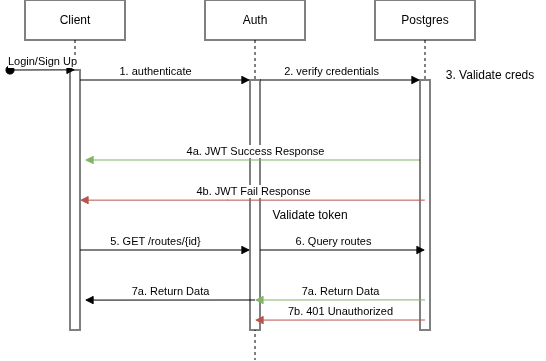

The diagram above was exported from draw.io. Its source (the exported page's mxGraphModel, read from the mxfile embedded in the PNG):
<mxGraphModel dx="814" dy="481" grid="1" gridSize="10" guides="1" tooltips="1" connect="1" arrows="1" fold="1" page="1" pageScale="1" pageWidth="850" pageHeight="1100" math="0" shadow="0">
  <root>
    <mxCell id="0" />
    <mxCell id="1" parent="0" />
    <mxCell id="aM9ryv3xv72pqoxQDRHE-1" parent="1" style="shape=umlLifeline;perimeter=lifelinePerimeter;whiteSpace=wrap;html=1;container=0;dropTarget=0;collapsible=0;recursiveResize=0;outlineConnect=0;portConstraint=eastwest;newEdgeStyle={&quot;edgeStyle&quot;:&quot;elbowEdgeStyle&quot;,&quot;elbow&quot;:&quot;vertical&quot;,&quot;curved&quot;:0,&quot;rounded&quot;:0};" value="Client" vertex="1">
      <mxGeometry height="330" width="100" x="40" y="40" as="geometry" />
    </mxCell>
    <mxCell id="aM9ryv3xv72pqoxQDRHE-2" parent="aM9ryv3xv72pqoxQDRHE-1" style="html=1;points=[];perimeter=orthogonalPerimeter;outlineConnect=0;targetShapes=umlLifeline;portConstraint=eastwest;newEdgeStyle={&quot;edgeStyle&quot;:&quot;elbowEdgeStyle&quot;,&quot;elbow&quot;:&quot;vertical&quot;,&quot;curved&quot;:0,&quot;rounded&quot;:0};" value="" vertex="1">
      <mxGeometry height="260" width="10" x="45" y="70" as="geometry" />
    </mxCell>
    <mxCell id="aM9ryv3xv72pqoxQDRHE-3" edge="1" parent="aM9ryv3xv72pqoxQDRHE-1" style="html=1;verticalAlign=bottom;startArrow=oval;endArrow=block;startSize=8;edgeStyle=elbowEdgeStyle;elbow=vertical;curved=0;rounded=0;" target="aM9ryv3xv72pqoxQDRHE-2" value="Login/Sign Up">
      <mxGeometry relative="1" as="geometry">
        <mxPoint x="-15" y="70" as="sourcePoint" />
      </mxGeometry>
    </mxCell>
    <mxCell id="aM9ryv3xv72pqoxQDRHE-5" parent="1" style="shape=umlLifeline;perimeter=lifelinePerimeter;whiteSpace=wrap;html=1;container=0;dropTarget=0;collapsible=0;recursiveResize=0;outlineConnect=0;portConstraint=eastwest;newEdgeStyle={&quot;edgeStyle&quot;:&quot;elbowEdgeStyle&quot;,&quot;elbow&quot;:&quot;vertical&quot;,&quot;curved&quot;:0,&quot;rounded&quot;:0};" value="Auth" vertex="1">
      <mxGeometry height="360" width="100" x="220" y="40" as="geometry" />
    </mxCell>
    <mxCell id="aM9ryv3xv72pqoxQDRHE-6" parent="aM9ryv3xv72pqoxQDRHE-5" style="html=1;points=[];perimeter=orthogonalPerimeter;outlineConnect=0;targetShapes=umlLifeline;portConstraint=eastwest;newEdgeStyle={&quot;edgeStyle&quot;:&quot;elbowEdgeStyle&quot;,&quot;elbow&quot;:&quot;vertical&quot;,&quot;curved&quot;:0,&quot;rounded&quot;:0};" value="" vertex="1">
      <mxGeometry height="250" width="10" x="45" y="80" as="geometry" />
    </mxCell>
    <mxCell id="aM9ryv3xv72pqoxQDRHE-7" edge="1" parent="1" source="aM9ryv3xv72pqoxQDRHE-2" style="html=1;verticalAlign=bottom;endArrow=block;edgeStyle=elbowEdgeStyle;elbow=vertical;curved=0;rounded=0;" target="aM9ryv3xv72pqoxQDRHE-6" value="1. authenticate">
      <mxGeometry relative="1" x="-0.1176" as="geometry">
        <mxPoint as="offset" />
        <Array as="points">
          <mxPoint x="180" y="120" />
        </Array>
        <mxPoint x="195" y="130" as="sourcePoint" />
      </mxGeometry>
    </mxCell>
    <mxCell id="aM9ryv3xv72pqoxQDRHE-9" edge="1" parent="1" source="bYPc-CwhI7y5WeK7nlWK-1" style="html=1;verticalAlign=bottom;endArrow=block;edgeStyle=elbowEdgeStyle;elbow=vertical;curved=0;rounded=0;fillColor=#d5e8d4;strokeColor=#82b366;" value="&lt;span style=&quot;color: rgb(0, 0, 0); font-family: Helvetica; font-size: 11px; font-style: normal; font-variant-ligatures: normal; font-variant-caps: normal; font-weight: 400; letter-spacing: normal; orphans: 2; text-align: center; text-indent: 0px; text-transform: none; widows: 2; word-spacing: 0px; -webkit-text-stroke-width: 0px; white-space: nowrap; background-color: rgb(255, 255, 255); text-decoration-thickness: initial; text-decoration-style: initial; text-decoration-color: initial; display: inline !important; float: none;&quot;&gt;4a.&amp;nbsp;JWT Success Response&lt;/span&gt;">
      <mxGeometry relative="1" x="-0.0012" as="geometry">
        <mxPoint as="offset" />
        <Array as="points">
          <mxPoint x="190" y="200" />
        </Array>
        <mxPoint x="265" y="200" as="sourcePoint" />
        <mxPoint x="100" y="200" as="targetPoint" />
      </mxGeometry>
    </mxCell>
    <mxCell id="bYPc-CwhI7y5WeK7nlWK-1" parent="1" style="shape=umlLifeline;perimeter=lifelinePerimeter;whiteSpace=wrap;html=1;container=0;dropTarget=0;collapsible=0;recursiveResize=0;outlineConnect=0;portConstraint=eastwest;newEdgeStyle={&quot;edgeStyle&quot;:&quot;elbowEdgeStyle&quot;,&quot;elbow&quot;:&quot;vertical&quot;,&quot;curved&quot;:0,&quot;rounded&quot;:0};" value="Postgres" vertex="1">
      <mxGeometry height="330" width="100" x="390" y="40" as="geometry" />
    </mxCell>
    <mxCell id="bYPc-CwhI7y5WeK7nlWK-2" parent="bYPc-CwhI7y5WeK7nlWK-1" style="html=1;points=[];perimeter=orthogonalPerimeter;outlineConnect=0;targetShapes=umlLifeline;portConstraint=eastwest;newEdgeStyle={&quot;edgeStyle&quot;:&quot;elbowEdgeStyle&quot;,&quot;elbow&quot;:&quot;vertical&quot;,&quot;curved&quot;:0,&quot;rounded&quot;:0};" value="" vertex="1">
      <mxGeometry height="250" width="10" x="45" y="80" as="geometry" />
    </mxCell>
    <mxCell id="bYPc-CwhI7y5WeK7nlWK-3" edge="1" parent="1" source="aM9ryv3xv72pqoxQDRHE-6" style="html=1;verticalAlign=bottom;endArrow=block;edgeStyle=elbowEdgeStyle;elbow=vertical;curved=0;rounded=0;" target="bYPc-CwhI7y5WeK7nlWK-2" value="2. verify credentials">
      <mxGeometry relative="1" x="-0.1176" as="geometry">
        <mxPoint as="offset" />
        <Array as="points">
          <mxPoint x="365" y="120" />
        </Array>
        <mxPoint x="280" y="120" as="sourcePoint" />
        <mxPoint x="430" y="120" as="targetPoint" />
      </mxGeometry>
    </mxCell>
    <mxCell id="bYPc-CwhI7y5WeK7nlWK-5" edge="1" parent="1" source="bYPc-CwhI7y5WeK7nlWK-1" style="html=1;verticalAlign=bottom;endArrow=block;edgeStyle=elbowEdgeStyle;elbow=vertical;curved=0;rounded=0;fillColor=#f8cecc;strokeColor=#b85450;" target="aM9ryv3xv72pqoxQDRHE-2" value="&lt;span style=&quot;color: rgb(0, 0, 0); font-family: Helvetica; font-size: 11px; font-style: normal; font-variant-ligatures: normal; font-variant-caps: normal; font-weight: 400; letter-spacing: normal; orphans: 2; text-align: center; text-indent: 0px; text-transform: none; widows: 2; word-spacing: 0px; -webkit-text-stroke-width: 0px; white-space: nowrap; background-color: rgb(255, 255, 255); text-decoration-thickness: initial; text-decoration-style: initial; text-decoration-color: initial; display: inline !important; float: none;&quot;&gt;4b.&amp;nbsp;JWT Fail Response&lt;/span&gt;">
      <mxGeometry relative="1" as="geometry">
        <mxPoint as="offset" />
        <Array as="points" />
        <mxPoint x="260" y="240" as="sourcePoint" />
        <mxPoint x="300" y="240" as="targetPoint" />
      </mxGeometry>
    </mxCell>
    <mxCell id="bYPc-CwhI7y5WeK7nlWK-6" edge="1" parent="1" source="aM9ryv3xv72pqoxQDRHE-2" style="html=1;verticalAlign=bottom;endArrow=block;edgeStyle=elbowEdgeStyle;elbow=vertical;curved=0;rounded=0;" target="aM9ryv3xv72pqoxQDRHE-6" value="5. GET /routes/{id}">
      <mxGeometry relative="1" x="-0.1176" as="geometry">
        <mxPoint as="offset" />
        <Array as="points">
          <mxPoint x="185" y="290" />
        </Array>
        <mxPoint x="100" y="290" as="sourcePoint" />
        <mxPoint x="260" y="290" as="targetPoint" />
      </mxGeometry>
    </mxCell>
    <mxCell id="bYPc-CwhI7y5WeK7nlWK-7" parent="1" style="text;html=1;whiteSpace=wrap;strokeColor=none;fillColor=none;align=center;verticalAlign=middle;rounded=0;" value="3. Validate creds" vertex="1">
      <mxGeometry height="30" width="110" x="450" y="100" as="geometry" />
    </mxCell>
    <mxCell id="bYPc-CwhI7y5WeK7nlWK-8" parent="1" style="text;html=1;whiteSpace=wrap;strokeColor=none;fillColor=none;align=center;verticalAlign=middle;rounded=0;" value="Validate token" vertex="1">
      <mxGeometry height="30" width="110" x="270" y="240" as="geometry" />
    </mxCell>
    <mxCell id="bYPc-CwhI7y5WeK7nlWK-9" edge="1" parent="1" source="aM9ryv3xv72pqoxQDRHE-6" style="html=1;verticalAlign=bottom;endArrow=block;edgeStyle=elbowEdgeStyle;elbow=vertical;curved=0;rounded=0;" value="6. Query routes">
      <mxGeometry relative="1" x="-0.1176" as="geometry">
        <mxPoint as="offset" />
        <Array as="points">
          <mxPoint x="385" y="290" />
        </Array>
        <mxPoint x="280" y="290" as="sourcePoint" />
        <mxPoint x="440" y="290" as="targetPoint" />
      </mxGeometry>
    </mxCell>
    <mxCell id="bYPc-CwhI7y5WeK7nlWK-10" edge="1" parent="1" style="html=1;verticalAlign=bottom;endArrow=block;edgeStyle=elbowEdgeStyle;elbow=vertical;curved=0;rounded=0;fillColor=#d5e8d4;strokeColor=#82b366;" target="aM9ryv3xv72pqoxQDRHE-5" value="&lt;span style=&quot;color: rgb(0, 0, 0); font-family: Helvetica; font-size: 11px; font-style: normal; font-variant-ligatures: normal; font-variant-caps: normal; font-weight: 400; letter-spacing: normal; orphans: 2; text-align: center; text-indent: 0px; text-transform: none; widows: 2; word-spacing: 0px; -webkit-text-stroke-width: 0px; white-space: nowrap; background-color: rgb(255, 255, 255); text-decoration-thickness: initial; text-decoration-style: initial; text-decoration-color: initial; display: inline !important; float: none;&quot;&gt;7a. Return Data&lt;/span&gt;">
      <mxGeometry relative="1" as="geometry">
        <mxPoint as="offset" />
        <Array as="points">
          <mxPoint x="445" y="340" />
        </Array>
        <mxPoint x="440" y="339.9126213592233" as="sourcePoint" />
        <mxPoint x="300" y="340" as="targetPoint" />
      </mxGeometry>
    </mxCell>
    <mxCell id="bYPc-CwhI7y5WeK7nlWK-11" edge="1" parent="1" style="html=1;verticalAlign=bottom;endArrow=block;edgeStyle=elbowEdgeStyle;elbow=vertical;curved=0;rounded=0;" value="&lt;span style=&quot;color: rgb(0, 0, 0); font-family: Helvetica; font-size: 11px; font-style: normal; font-variant-ligatures: normal; font-variant-caps: normal; font-weight: 400; letter-spacing: normal; orphans: 2; text-align: center; text-indent: 0px; text-transform: none; widows: 2; word-spacing: 0px; -webkit-text-stroke-width: 0px; white-space: nowrap; background-color: rgb(255, 255, 255); text-decoration-thickness: initial; text-decoration-style: initial; text-decoration-color: initial; display: inline !important; float: none;&quot;&gt;7a. Return Data&lt;/span&gt;">
      <mxGeometry relative="1" as="geometry">
        <mxPoint as="offset" />
        <Array as="points">
          <mxPoint x="275" y="340.0873786407767" />
        </Array>
        <mxPoint x="270" y="340" as="sourcePoint" />
        <mxPoint x="100" y="340.0873786407767" as="targetPoint" />
      </mxGeometry>
    </mxCell>
    <mxCell id="bYPc-CwhI7y5WeK7nlWK-12" edge="1" parent="1" style="html=1;verticalAlign=bottom;endArrow=block;edgeStyle=elbowEdgeStyle;elbow=vertical;curved=0;rounded=0;fillColor=#f8cecc;strokeColor=#b85450;" value="&lt;span style=&quot;color: rgb(0, 0, 0); font-family: Helvetica; font-size: 11px; font-style: normal; font-variant-ligatures: normal; font-variant-caps: normal; font-weight: 400; letter-spacing: normal; orphans: 2; text-align: center; text-indent: 0px; text-transform: none; widows: 2; word-spacing: 0px; -webkit-text-stroke-width: 0px; white-space: nowrap; background-color: rgb(255, 255, 255); text-decoration-thickness: initial; text-decoration-style: initial; text-decoration-color: initial; display: inline !important; float: none;&quot;&gt;7b. 401 Unauthorized&lt;/span&gt;">
      <mxGeometry relative="1" as="geometry">
        <mxPoint as="offset" />
        <Array as="points">
          <mxPoint x="445" y="360.0873786407767" />
        </Array>
        <mxPoint x="440" y="360" as="sourcePoint" />
        <mxPoint x="270" y="360.0873786407767" as="targetPoint" />
      </mxGeometry>
    </mxCell>
  </root>
</mxGraphModel>